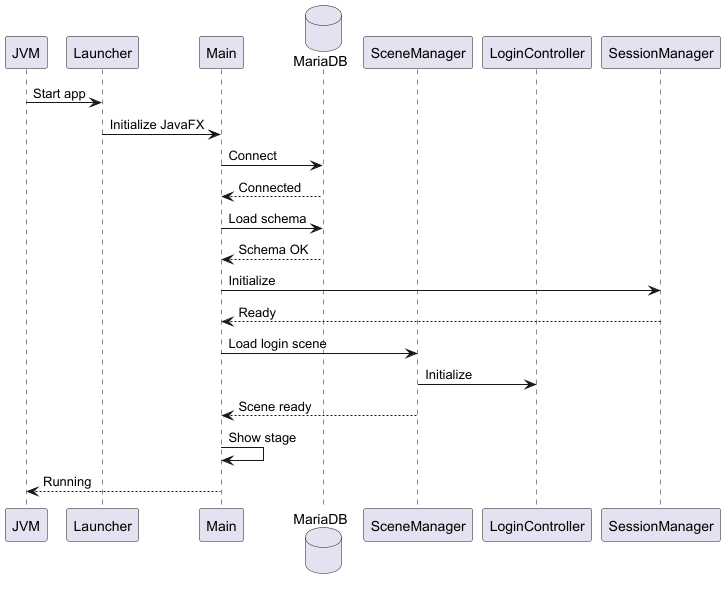

The diagram above was rendered by PlantUML. Its source (embedded in the PNG):
@startuml "Application_Startup"
participant "JVM"
participant "Launcher"
participant "Main"
database "MariaDB" as DB
participant "SceneManager"
participant "LoginController"
participant "SessionManager" as SM

JVM -> Launcher: Start app
Launcher -> Main: Initialize JavaFX
Main -> DB: Connect
DB --> Main: Connected
Main -> DB: Load schema
DB --> Main: Schema OK
Main -> SM: Initialize
SM --> Main: Ready
Main -> SceneManager: Load login scene
SceneManager -> LoginController: Initialize
SceneManager --> Main: Scene ready
Main -> Main: Show stage
Main --> JVM: Running
@enduml